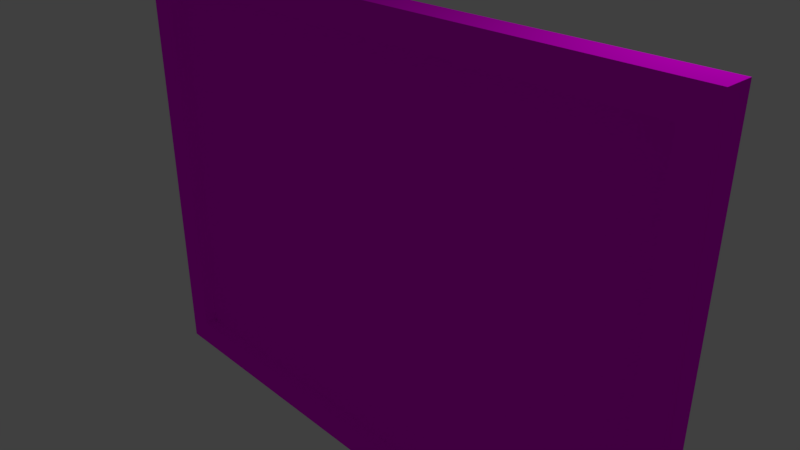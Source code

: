 # Source: painting.blend  (saved by Blender 2.79.0; exported with 4.5.12 LTS)
import bpy
from mathutils import Matrix  # noqa: F401  (used for matrix-valued properties, if any)

bpy.ops.wm.read_factory_settings(use_empty=True)
scene = bpy.context.scene
scene.name = 'Scene'

# ---- collections
col_collection_1 = bpy.data.collections.new('Collection 1'); scene.collection.children.link(col_collection_1)

# ---- images (referenced by path relative to the original .blend; pixels are not part of the script)
import os
ASSET_DIR = os.environ.get("B2B_ASSET_DIR", "")  # directory of the original .blend (textures are referenced by path, not embedded)
HERE = os.path.dirname(os.path.abspath(__file__))  # packed textures are extracted next to this script under _unpacked/

def load_image(name, relpath, width, height, colorspace="sRGB"):
    """Load a texture the original file referenced (path relative to the .blend, or extracted next to this script)."""
    p = next((c for c in (os.path.join(HERE, relpath), os.path.join(ASSET_DIR, relpath)) if relpath and os.path.exists(c)), "")
    if p:
        img = bpy.data.images.load(p, check_existing=True)
        img.name = name
    else:  # same state as the original file: an image datablock whose file is absent (Cycles renders it pink)
        img = bpy.data.images.new(name, width, height)
        img.source = "FILE"
        img.filepath = "//" + (relpath or name)
    img.colorspace_settings.name = colorspace
    return img
img_painting = load_image('painting', 'painting.png', 1024, 1024, 'sRGB')

# ---- materials (node trees are filled in below, after node groups)
mat_painting = bpy.data.materials.new('painting')
mat_painting.alpha_threshold = 0.0
mat_painting.roughness = 0.5

# ---- material node trees
mat_painting.use_nodes = True; mat_painting.node_tree.nodes.clear()
_N = mat_painting.node_tree.nodes; _L = mat_painting.node_tree.links
n0 = _N.new('ShaderNodeOutputMaterial'); n0.name = 'Material Output'; n0.location = (300, 300)
n1 = _N.new('ShaderNodeBsdfDiffuse'); n1.name = 'Diffuse BSDF'; n1.location = (10, 300)
n2 = _N.new('ShaderNodeTexImage'); n2.name = 'Image Texture'; n2.location = (-180, 300)
n2.width = 140
n2.image = img_painting
_L.new(n1.outputs[0], n0.inputs[0])
_L.new(n2.outputs[0], n1.inputs[0])
n0.is_active_output = True

# ---- world
world_world = bpy.data.worlds.new('World'); scene.world = world_world
world_world.color = (0.05088, 0.05088, 0.05088)
world_world.use_sun_shadow = False
world_world.sun_shadow_jitter_overblur = 0.0
world_world.cycles.sampling_method = 'MANUAL'

# ---- cameras
cam_camera = bpy.data.cameras.new('Camera')
cam_camera.clip_end = 100.0
cam_camera.lens = 35.0
cam_camera.sensor_width = 32.0
cam_camera.sensor_height = 18.0
cam_camera.ortho_scale = 7.314
cam_camera.dof.focus_distance = 0.0

# ---- lights
light_lamp = bpy.data.lights.new('Lamp', 'POINT')
light_lamp.transmission_factor = 0.0
light_lamp.cutoff_distance = 30.0
light_lamp.energy = 100.0
light_lamp.shadow_buffer_clip_start = 1.001
light_lamp.shadow_soft_size = 0.1
light_lamp.shadow_maximum_resolution = 0.006
light_lamp.use_absolute_resolution = True

# ---- meshes
me_cube_001 = bpy.data.meshes.new('Cube.001')
me_cube_001.from_pydata([(-4.073, -0.1946, -2.889), (-4.073, -0.1946, 2.889), (-4.472, 0.1946, -3.288), (-4.472, 0.1946, 3.288), (4.073, -0.1946, -2.889), (4.073, -0.1946, 2.889), (4.472, 0.1946, -3.288), (4.472, 0.1946, 3.288), (-4.472, -0.1946, -3.288), (-4.472, -0.1946, 3.288), (4.472, -0.1946, 3.288), (4.472, -0.1946, -3.288), (-4.073, -0.00408, -2.889), (-4.073, -0.00408, 2.889), (4.073, -0.00408, 2.889), (4.073, -0.00408, -2.889)], [], [(8, 9, 3, 2), (6, 7, 10, 11), (5, 1, 13, 14), (2, 6, 11, 8), (7, 3, 9, 10), (0, 1, 9, 8), (5, 4, 11, 10), (4, 0, 8, 11), (1, 5, 10, 9), (15, 14, 13, 12), (4, 5, 14, 15), (0, 4, 15, 12), (1, 0, 12, 13)])
_uv = me_cube_001.uv_layers.new(name='UVMap')
_uv.uv.foreach_set('vector', [0.1439, 0.9318, 0.835, 0.9318, 0.835, 0.9727, 0.1439, 0.9727, 0.1439, 0.8067, 0.835, 0.8067, 0.835, 0.8476, 0.1439, 0.8476, 0.9609, 0.7278, 0.03679, 0.7278, 0.03679, 0.7062, 0.9609, 0.7062, 0.0256, 0.8941, 0.9658, 0.8941, 0.9658, 0.9351, 0.0256, 0.9351, 0.9658, 0.8938, 0.0256, 0.8938, 0.0256, 0.8529, 0.9658, 0.8529, 0.1858, 0.8899, 0.7931, 0.8899, 0.835, 0.9318, 0.1439, 0.9318, 0.7931, 0.8895, 0.1858, 0.8895, 0.1439, 0.8476, 0.835, 0.8476, 0.9238, 0.977, 0.06753, 0.977, 0.0256, 0.9351, 0.9658, 0.9351, 0.06753, 0.8109, 0.9238, 0.8109, 0.9658, 0.8529, 0.0256, 0.8529, 0.9609, 0.05085, 0.9609, 0.7062, 0.03679, 0.7062, 0.03679, 0.05085, 0.9826, 0.05085, 0.9826, 0.7062, 0.9609, 0.7062, 0.9609, 0.05085, 0.03679, 0.02924, 0.9609, 0.02924, 0.9609, 0.05085, 0.03679, 0.05085, 0.01518, 0.7062, 0.01518, 0.05085, 0.03679, 0.05085, 0.03679, 0.7062])
me_cube_001.materials.append(mat_painting)
me_cube_001.use_remesh_preserve_volume = False
me_cube_001.use_remesh_preserve_attributes = False
me_cube_001.use_mirror_vertex_groups = False
me_cube_001.use_paint_bone_selection = False
me_cube_001.use_paint_mask = True
me_cube_001.update()

# ---- objects
ob_cube = bpy.data.objects.new('Cube', me_cube_001)
ob_lamp = bpy.data.objects.new('Lamp', light_lamp)
ob_camera = bpy.data.objects.new('Camera', cam_camera)

# ---- transforms, parenting, visibility, modifiers, constraints
ob_cube.location = (0.0, 0.0, 0.0)
ob_cube.lineart.crease_threshold = 0.0
ob_lamp.location = (4.076, 1.005, 5.904)
ob_lamp.rotation_euler = (0.6503, 0.05522, 1.866)
ob_lamp.lock_rotations_4d = False
ob_lamp.empty_display_type = 'ARROWS'
ob_lamp.color = (0.0, 0.0, 0.0, 0.0)
ob_lamp.lineart.crease_threshold = 0.0
ob_camera.location = (7.481, -6.508, 5.344)
ob_camera.rotation_euler = (1.109, 0.0, 0.8149)
ob_camera.lock_rotations_4d = False
ob_camera.empty_display_type = 'ARROWS'
ob_camera.color = (0.0, 0.0, 0.0, 0.0)
ob_camera.display_type = 'WIRE'
ob_camera.lineart.crease_threshold = 0.0

# ---- collection membership
col_collection_1.objects.link(ob_cube)
col_collection_1.objects.link(ob_lamp)
col_collection_1.objects.link(ob_camera)

# ---- scene / render settings (as saved in the file)
scene.camera = ob_camera
scene.frame_start = 1; scene.frame_end = 250; scene.frame_set(1)
scene.render.engine = 'CYCLES'
scene.render.resolution_percentage = 50
scene.render.dither_intensity = 0.0
scene.cycles.use_denoising = False
scene.cycles.samples = 128
scene.cycles.sampling_pattern = 'TABULATED_SOBOL'
scene.cycles.use_adaptive_sampling = False
scene.cycles.use_light_tree = False
scene.cycles.blur_glossy = 0.0
scene.cycles.sample_clamp_indirect = 0.0
scene.view_settings.view_transform = 'Standard'
bpy.context.view_layer.update()
